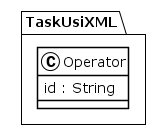

The diagram above was rendered by PlantUML. Its source (embedded in the PNG):
@startuml
!theme plain
package TaskUsiXML {
class Operator {
	 id : String
}
}
@enduml